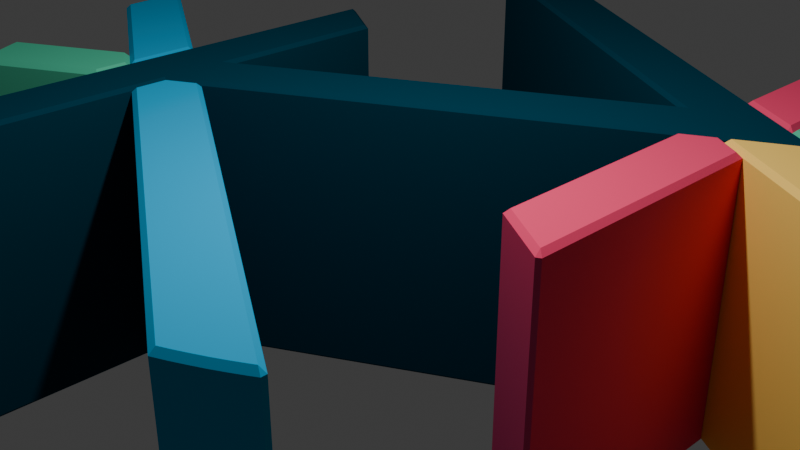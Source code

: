 # Source: logo3d.blend  (saved by Blender 5.1.29; exported with 4.5.12 LTS)
import bpy
from mathutils import Matrix  # noqa: F401  (used for matrix-valued properties, if any)

bpy.ops.wm.read_factory_settings(use_empty=True)
scene = bpy.context.scene
scene.name = 'Scene'

# ---- collections
col_collection = bpy.data.collections.new('Collection'); scene.collection.children.link(col_collection)
col_logo = bpy.data.collections.new('logo'); scene.collection.children.link(col_logo)

# ---- materials (node trees are filled in below, after node groups)
mat_3 = bpy.data.materials.new('3')
mat_3.diffuse_color = (0.0, 0.0, 0.0, 1.0)
mat_2 = bpy.data.materials.new('2')
mat_2.diffuse_color = (0.0, 0.0, 0.0, 1.0)
mat_4 = bpy.data.materials.new('4')
mat_4.diffuse_color = (0.0, 0.0, 0.0, 1.0)
mat_1 = bpy.data.materials.new('1')
mat_1.diffuse_color = (0.0, 0.0, 0.0, 1.0)
mat_5 = bpy.data.materials.new('5')
mat_5.diffuse_color = (0.0, 0.0, 0.0, 1.0)

# ---- material node trees
mat_3.use_nodes = True; mat_3.node_tree.nodes.clear()
_N = mat_3.node_tree.nodes; _L = mat_3.node_tree.links
n0 = _N.new('ShaderNodeBsdfDiffuse'); n0.name = 'Diffuse BSDF'; n0.location = (0, 0)
n0.inputs[0].default_value = (0.07227, 0.5089, 0.3095, 0.0)
n1 = _N.new('ShaderNodeOutputMaterial'); n1.name = 'Material Output'; n1.location = (170, 0)
_L.new(n0.outputs[0], n1.inputs[0])
n1.is_active_output = True
mat_2.use_nodes = True; mat_2.node_tree.nodes.clear()
_N = mat_2.node_tree.nodes; _L = mat_2.node_tree.links
n0 = _N.new('ShaderNodeBsdfDiffuse'); n0.name = 'Diffuse BSDF'; n0.location = (0, 0)
n0.inputs[0].default_value = (0.005605, 0.3467, 0.6105, 0.0)
n1 = _N.new('ShaderNodeOutputMaterial'); n1.name = 'Material Output'; n1.location = (170, 0)
_L.new(n0.outputs[0], n1.inputs[0])
n1.is_active_output = True
mat_4.use_nodes = True; mat_4.node_tree.nodes.clear()
_N = mat_4.node_tree.nodes; _L = mat_4.node_tree.links
n0 = _N.new('ShaderNodeBsdfDiffuse'); n0.name = 'Diffuse BSDF'; n0.location = (0, 0)
n0.inputs[0].default_value = (1.0, 0.6376, 0.1356, 0.0)
n1 = _N.new('ShaderNodeOutputMaterial'); n1.name = 'Material Output'; n1.location = (170, 0)
_L.new(n0.outputs[0], n1.inputs[0])
n1.is_active_output = True
mat_1.use_nodes = True; mat_1.node_tree.nodes.clear()
_N = mat_1.node_tree.nodes; _L = mat_1.node_tree.links
n0 = _N.new('ShaderNodeBsdfDiffuse'); n0.name = 'Diffuse BSDF'; n0.location = (0, 0)
n0.inputs[0].default_value = (0.001821, 0.04374, 0.07227, 0.0)
n1 = _N.new('ShaderNodeOutputMaterial'); n1.name = 'Material Output'; n1.location = (170, 0)
_L.new(n0.outputs[0], n1.inputs[0])
n1.is_active_output = True
mat_5.use_nodes = True; mat_5.node_tree.nodes.clear()
_N = mat_5.node_tree.nodes; _L = mat_5.node_tree.links
n0 = _N.new('ShaderNodeBsdfDiffuse'); n0.name = 'Diffuse BSDF'; n0.location = (0, 0)
n0.inputs[0].default_value = (0.8632, 0.06301, 0.159, 0.0)
n1 = _N.new('ShaderNodeOutputMaterial'); n1.name = 'Material Output'; n1.location = (170, 0)
_L.new(n0.outputs[0], n1.inputs[0])
n1.is_active_output = True

# ---- world
world_world = bpy.data.worlds.new('World'); scene.world = world_world
world_world.use_nodes = True; world_world.node_tree.nodes.clear()
_N = world_world.node_tree.nodes; _L = world_world.node_tree.links
n0 = _N.new('ShaderNodeOutputWorld'); n0.name = 'World Output'; n0.location = (200, 100)
n1 = _N.new('ShaderNodeBackground'); n1.name = 'Background'; n1.location = (-200, 100)
n1.inputs[0].default_value = (0.05088, 0.05088, 0.05088, 1.0)
_L.new(n1.outputs[0], n0.inputs[0])
n0.is_active_output = True
world_world.color = (0.05088, 0.05088, 0.05088)
world_world.sun_shadow_jitter_overblur = 0.0

# ---- cameras
cam_camera = bpy.data.cameras.new('Camera')
cam_camera.clip_end = 100.0
cam_camera.ortho_scale = 7.314

# ---- lights
light_light = bpy.data.lights.new('Light', 'POINT')
light_light.energy = 1000.0
light_light.shadow_soft_size = 0.1

# ---- meshes
me_curve = bpy.data.meshes.new('Curve')
me_curve.from_pydata([(-2.528, -1.81, 1.364), (-2.528, -1.423, 1.364), (-2.864, -1.23, 1.364), (-4.059, -1.92, 1.364), (-4.009, -2.02, 1.364), (-3.956, -2.119, 1.364), (-3.901, -2.216, 1.364), (-3.844, -2.312, 1.364), (-3.785, -2.407, 1.364), (-3.724, -2.5, 1.364)], [], [(8, 9, 0, 1, 2, 3, 4, 5, 6, 7)])
_uv = me_curve.uv_layers.new(name='UVMap')
_uv.uv.foreach_set('vector', [0.5, 0.0, 0.5769, 0.0, 0.0, 0.0, 0.03846, 0.0, 0.07692, 0.0, 0.1154, 0.0, 0.1923, 0.0, 0.2692, 0.0, 0.3462, 0.0, 0.4231, 0.0])
me_curve.materials.append(mat_3)
me_curve.auto_texspace = False
me_curve.update()
me_curve_001 = bpy.data.meshes.new('Curve.001')
me_curve_001.from_pydata([(-4.537, 0.4971, 1.364), (-4.544, 0.3804, 1.364), (-4.547, 0.263, 1.364), (-4.548, 0.1581, 1.364), (-4.544, 0.001147, 1.364), (-4.535, -0.1548, 1.364), (-4.525, -0.2711, 1.364), (-2.529, -1.423, 1.364), (-2.529, -0.649, 1.364)], [], [(4, 5, 6, 7, 8, 0, 1, 2, 3)])
_uv = me_curve_001.uv_layers.new(name='UVMap')
_uv.uv.foreach_set('vector', [0.3542, 0.0, 0.4375, 0.0, 0.5, 0.0, 0.5208, 0.0, 0.7708, 0.0, 0.02083, 0.0, 0.125, 0.0, 0.2083, 0.0, 0.2708, 0.0])
me_curve_001.materials.append(mat_2)
me_curve_001.auto_texspace = False
me_curve_001.update()
me_curve_002 = bpy.data.meshes.new('Curve.002')
me_curve_002.from_pydata([(-1.858, -1.424, 1.364), (-1.858, -1.81, 1.364), (2.275, -4.196, 1.364), (2.394, -4.14, 1.364), (2.51, -4.081, 1.364), (2.625, -4.02, 1.364), (2.738, -3.955, 1.364), (2.85, -3.887, 1.364), (2.959, -3.817, 1.364), (-1.522, -1.23, 1.364)], [], [(6, 7, 8, 9, 0, 1, 2, 3, 4, 5)])
_uv = me_curve_002.uv_layers.new(name='UVMap')
_uv.uv.foreach_set('vector', [0.3704, 0.0, 0.4444, 0.0, 0.5185, 0.0, 0.963, 0.0, 1.0, 0.0, 0.03704, 0.0, 0.07407, 0.0, 0.1481, 0.0, 0.2222, 0.0, 0.2963, 0.0])
me_curve_002.materials.append(mat_2)
me_curve_002.auto_texspace = False
me_curve_002.update()
me_curve_003 = bpy.data.meshes.new('Curve.003')
me_curve_003.from_pydata([(3.087, 1.818, 1.364), (3.422, 1.624, 1.364), (4.618, 2.314, 1.364), (4.567, 2.414, 1.364), (4.515, 2.513, 1.364), (4.46, 2.61, 1.364), (4.403, 2.706, 1.364), (4.344, 2.801, 1.364), (4.282, 2.894, 1.364), (3.087, 2.205, 1.364)], [], [(7, 8, 9, 0, 1, 2, 3, 4, 5, 6)])
_uv = me_curve_003.uv_layers.new(name='UVMap')
_uv.uv.foreach_set('vector', [0.4444, 0.0, 0.5185, 0.0, 0.963, 0.0, 1.0, 0.0, 0.03704, 0.0, 0.07407, 0.0, 0.1481, 0.0, 0.2222, 0.0, 0.2963, 0.0, 0.3704, 0.0])
me_curve_003.materials.append(mat_3)
me_curve_003.auto_texspace = False
me_curve_003.update()
me_curve_004 = bpy.data.meshes.new('Curve.004')
me_curve_004.from_pydata([(5.083, 0.6659, 1.364), (3.422, 1.624, 1.364), (2.752, 1.237, 1.364), (5.096, -0.102, 1.364), (5.104, 0.05379, 1.364), (5.106, 0.1976, 1.364), (5.105, 0.3156, 1.364), (5.1, 0.4331, 1.364), (5.093, 0.5499, 1.364)], [], [(0, 1, 2, 3, 4, 5, 6, 7, 8)])
_uv = me_curve_004.uv_layers.new(name='UVMap')
_uv.uv.foreach_set('vector', [0.0, 0.0, 0.01639, 0.0, 0.2295, 0.0, 0.4426, 0.0, 0.541, 0.0, 0.623, 0.0, 0.6721, 0.0, 0.7213, 0.0, 0.7705, 0.0])
me_curve_004.materials.append(mat_4)
me_curve_004.auto_texspace = False
me_curve_004.update()
me_curve_006 = bpy.data.meshes.new('Curve.006')
me_curve_006.from_pydata([(-1.858, 1.263, 1.364), (-2.528, 1.65, 1.364), (-2.527, -3.727, 1.364), (-2.421, -3.801, 1.364), (-2.257, -3.907, 1.364), (-2.022, -4.044, 1.364), (-1.916, -4.1, 1.364), (-1.858, -4.129, 1.364), (-1.858, -1.424, 1.364), (-1.858, -0.649, 1.364), (2.081, 1.624, 1.364), (-1.714, 4.592, 1.364), (-1.833, 4.536, 1.364), (-1.95, 4.478, 1.364), (-2.065, 4.416, 1.364), (-2.178, 4.351, 1.364), (-2.289, 4.283, 1.364), (-2.398, 4.213, 1.364), (3.421, 1.624, 1.364), (-2.156, -3.969, 1.364)], [], [(16, 17, 10, 9, 0, 1, 2, 3, 4, 19, 5, 6, 7, 8, 18, 11, 12, 13, 14, 15)])
_uv = me_curve_006.uv_layers.new(name='UVMap')
_uv.uv.foreach_set('vector', [0.0, 0.0, 0.0, 0.0, 0.0, 0.0, 0.0, 0.0, 0.0, 0.0, 0.0, 0.0, 0.0, 0.0, 0.0, 0.0, 0.0, 0.0, 0.0, 0.0, 0.0, 0.0, 0.0, 0.0, 0.0, 0.0, 0.0, 0.0, 0.0, 0.0, 0.0, 0.0, 0.0, 0.0, 0.0, 0.0, 0.0, 0.0, 0.0, 0.0])
me_curve_006.materials.append(mat_1)
me_curve_006.auto_texspace = False
me_curve_006.update()
me_curve_009 = bpy.data.meshes.new('Curve.009')
me_curve_009.from_pydata([(2.752, 1.237, 1.364), (2.416, 1.043, 1.364), (2.416, -1.205, 1.364), (3.087, -1.593, 1.364), (3.087, 1.043, 1.364)], [], [(0, 1, 2, 3, 4)])
_uv = me_curve_009.uv_layers.new(name='UVMap')
_uv.uv.foreach_set('vector', [0.8571, 0.0, 0.2857, 0.0, 0.4286, 0.0, 0.5714, 0.0, 0.7143, 0.0])
me_curve_009.materials.append(mat_5)
me_curve_009.auto_texspace = False
me_curve_009.update()
me_curve_010 = bpy.data.meshes.new('Curve.010')
me_curve_010.from_pydata([(2.416, 4.525, 1.364), (2.416, 2.205, 1.364), (3.087, 1.818, 1.364), (3.087, 4.122, 1.364), (2.98, 4.196, 1.364), (2.871, 4.268, 1.364), (2.704, 4.37, 1.364), (2.59, 4.434, 1.364)], [], [(0, 1, 2, 3, 4, 5, 6, 7)])
_uv = me_curve_010.uv_layers.new(name='UVMap')
_uv.uv.foreach_set('vector', [0.5769, 0.0, 0.03846, 0.0, 0.07692, 0.0, 0.1154, 0.0, 0.1923, 0.0, 0.2692, 0.0, 0.3846, 0.0, 0.4615, 0.0])
me_curve_010.materials.append(mat_5)
me_curve_010.auto_texspace = False
me_curve_010.update()

# ---- objects
ob_light = bpy.data.objects.new('Light', light_light)
ob_camera = bpy.data.objects.new('Camera', cam_camera)
ob_curve = bpy.data.objects.new('Curve', me_curve)
ob_curve_001 = bpy.data.objects.new('Curve.001', me_curve_001)
ob_curve_002 = bpy.data.objects.new('Curve.002', me_curve_002)
ob_curve_003 = bpy.data.objects.new('Curve.003', me_curve_003)
ob_curve_004 = bpy.data.objects.new('Curve.004', me_curve_004)
ob_curve_006 = bpy.data.objects.new('Curve.006', me_curve_006)
ob_curve_009 = bpy.data.objects.new('Curve.009', me_curve_009)
ob_curve_010 = bpy.data.objects.new('Curve.010', me_curve_010)

# ---- transforms, parenting, visibility, modifiers, constraints
ob_light.location = (1.629, -1.516, 5.904)
ob_light.rotation_euler = (0.6503, 0.05522, 1.866)
ob_light.lock_rotations_4d = False
ob_light.empty_display_type = 'ARROWS'
ob_light.color = (0.0, 0.0, 0.0, 0.0)
ob_light.lineart.crease_threshold = 0.0
ob_camera.location = (7.359, -6.926, 4.958)
ob_camera.rotation_euler = (1.109, 0.0, 0.8149)
ob_camera.lock_rotations_4d = False
ob_camera.empty_display_type = 'ARROWS'
ob_camera.color = (0.0, 0.0, 0.0, 0.0)
ob_camera.display_type = 'WIRE'
ob_camera.lineart.crease_threshold = 0.0
ob_curve.location = (0.0, 0.0, 0.0)
_m = ob_curve.modifiers.new('Solidify', 'SOLIDIFY')
_m.thickness = 3.0
_m = ob_curve.modifiers.new('Bevel', 'BEVEL')
_m.width = 0.05
_m.width_pct = 0.05
_m.angle_limit = 1.484
ob_curve_001.location = (0.0, 0.0, 0.0)
_m = ob_curve_001.modifiers.new('Solidify', 'SOLIDIFY')
_m.thickness = 3.0
_m = ob_curve_001.modifiers.new('Bevel', 'BEVEL')
_m.width = 0.05
_m.width_pct = 0.05
_m.angle_limit = 1.484
ob_curve_002.location = (0.0, 0.0, 0.0)
_m = ob_curve_002.modifiers.new('Solidify', 'SOLIDIFY')
_m.thickness = 3.0
_m = ob_curve_002.modifiers.new('Bevel', 'BEVEL')
_m.width = 0.05
_m.width_pct = 0.05
_m.angle_limit = 1.484
ob_curve_003.location = (0.0, 0.0, 0.0)
_m = ob_curve_003.modifiers.new('Solidify', 'SOLIDIFY')
_m.thickness = 3.0
_m = ob_curve_003.modifiers.new('Bevel', 'BEVEL')
_m.width = 0.05
_m.width_pct = 0.05
_m.angle_limit = 1.484
ob_curve_004.location = (0.0, 0.0, 0.0)
_m = ob_curve_004.modifiers.new('Solidify', 'SOLIDIFY')
_m.thickness = 3.0
_m = ob_curve_004.modifiers.new('Bevel', 'BEVEL')
_m.width = 0.05
_m.width_pct = 0.05
_m.angle_limit = 1.484
ob_curve_006.location = (0.0, 0.0, 0.0)
_m = ob_curve_006.modifiers.new('Solidify', 'SOLIDIFY')
_m.thickness = 3.0
_m = ob_curve_006.modifiers.new('Bevel', 'BEVEL')
_m.width = 0.05
_m.width_pct = 0.05
_m.angle_limit = 1.484
ob_curve_009.location = (0.0, 0.0, 0.0)
_m = ob_curve_009.modifiers.new('Solidify', 'SOLIDIFY')
_m.thickness = 3.0
_m = ob_curve_009.modifiers.new('Bevel', 'BEVEL')
_m.width = 0.05
_m.width_pct = 0.05
_m.angle_limit = 1.484
ob_curve_010.location = (0.0, 0.0, 0.0)
_m = ob_curve_010.modifiers.new('Solidify', 'SOLIDIFY')
_m.thickness = 3.0
_m = ob_curve_010.modifiers.new('Bevel', 'BEVEL')
_m.width = 0.05
_m.width_pct = 0.05
_m.angle_limit = 1.484

# ---- collection membership
col_collection.objects.link(ob_light)
col_collection.objects.link(ob_camera)
col_logo.objects.link(ob_curve)
col_logo.objects.link(ob_curve_001)
col_logo.objects.link(ob_curve_002)
col_logo.objects.link(ob_curve_003)
col_logo.objects.link(ob_curve_004)
col_logo.objects.link(ob_curve_006)
col_logo.objects.link(ob_curve_009)
col_logo.objects.link(ob_curve_010)

# ---- scene / render settings (as saved in the file)
scene.camera = ob_camera
scene.frame_start = 1; scene.frame_end = 250; scene.frame_set(1)
scene.render.engine = 'BLENDER_EEVEE_NEXT'
scene.render.bake_bias = 0.0
scene.render.bake_samples = 0
scene.cycles.sampling_pattern = 'TABULATED_SOBOL'
scene.eevee.use_volume_custom_range = False
bpy.context.view_layer.update()
